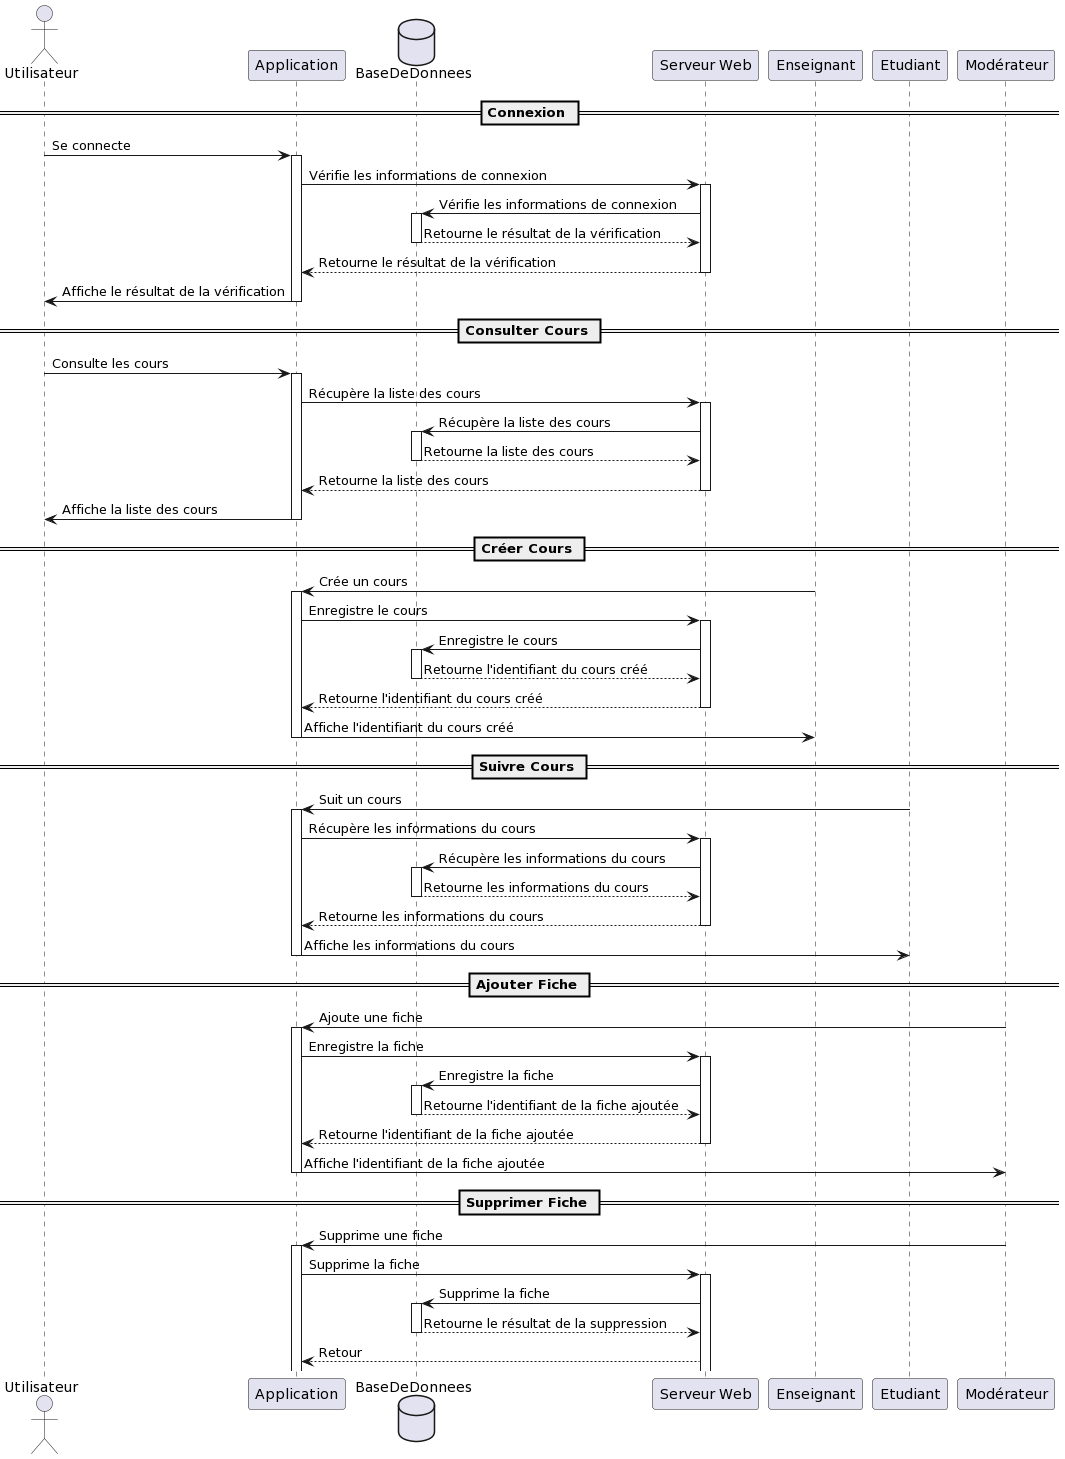

The diagram above was rendered by PlantUML. Its source (embedded in the PNG):
@startuml
actor Utilisateur
participant "Application" as App
database BaseDeDonnees
participant "Serveur Web" as Serveur

== Connexion ==
Utilisateur -> App: Se connecte
activate App
App -> Serveur: Vérifie les informations de connexion
activate Serveur
Serveur -> BaseDeDonnees: Vérifie les informations de connexion
activate BaseDeDonnees
BaseDeDonnees --> Serveur: Retourne le résultat de la vérification
deactivate BaseDeDonnees
Serveur --> App: Retourne le résultat de la vérification
deactivate Serveur
App -> Utilisateur: Affiche le résultat de la vérification
deactivate App

== Consulter Cours ==
Utilisateur -> App: Consulte les cours
activate App
App -> Serveur: Récupère la liste des cours
activate Serveur
Serveur -> BaseDeDonnees: Récupère la liste des cours
activate BaseDeDonnees
BaseDeDonnees --> Serveur: Retourne la liste des cours
deactivate BaseDeDonnees
Serveur --> App: Retourne la liste des cours
deactivate Serveur
App -> Utilisateur: Affiche la liste des cours
deactivate App

== Créer Cours ==
Enseignant -> App: Crée un cours
activate App
App -> Serveur: Enregistre le cours
activate Serveur
Serveur -> BaseDeDonnees: Enregistre le cours
activate BaseDeDonnees
BaseDeDonnees --> Serveur: Retourne l'identifiant du cours créé
deactivate BaseDeDonnees
Serveur --> App: Retourne l'identifiant du cours créé
deactivate Serveur
App -> Enseignant: Affiche l'identifiant du cours créé
deactivate App

== Suivre Cours ==
Etudiant -> App: Suit un cours
activate App
App -> Serveur: Récupère les informations du cours
activate Serveur
Serveur -> BaseDeDonnees: Récupère les informations du cours
activate BaseDeDonnees
BaseDeDonnees --> Serveur: Retourne les informations du cours
deactivate BaseDeDonnees
Serveur --> App: Retourne les informations du cours
deactivate Serveur
App -> Etudiant: Affiche les informations du cours
deactivate App

== Ajouter Fiche ==
Modérateur -> App: Ajoute une fiche
activate App
App -> Serveur: Enregistre la fiche
activate Serveur
Serveur -> BaseDeDonnees: Enregistre la fiche
activate BaseDeDonnees
BaseDeDonnees --> Serveur: Retourne l'identifiant de la fiche ajoutée
deactivate BaseDeDonnees
Serveur --> App: Retourne l'identifiant de la fiche ajoutée
deactivate Serveur
App -> Modérateur: Affiche l'identifiant de la fiche ajoutée
deactivate App

== Supprimer Fiche ==
Modérateur -> App: Supprime une fiche
activate App
App -> Serveur: Supprime la fiche
activate Serveur
Serveur -> BaseDeDonnees: Supprime la fiche
activate BaseDeDonnees
BaseDeDonnees --> Serveur: Retourne le résultat de la suppression
deactivate BaseDeDonnees
Serveur --> App: Retour
@enduml